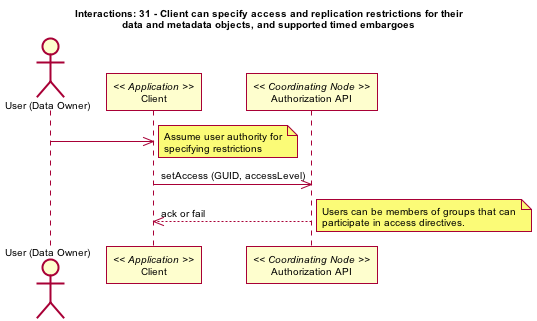

The diagram above was rendered by PlantUML. Its source (embedded in the PNG):
@startuml images/31_interaction.png
skinparam activityFontColor black
skinparam activityFontSize 10
skinparam activityFontName arial
skinparam activityArrowFontColor black
skinparam activityArrowFontSize 10
skinparam activityArrowFontName arial
skinparam classArrowFontColor black
skinparam classArrowFontSize 10
skinparam classArrowFontName arial
skinparam classAttributeFontColor black
skinparam classAttributeFontSize 10
skinparam classAttributeFontName arial
skinparam classFontColor black
skinparam classFontSize 10
skinparam classFontName arial
skinparam componentFontColor black
skinparam componentFontSize 10
skinparam componentFontName arial
skinparam componentArrowFontColor black
skinparam componentArrowFontSize 10
skinparam componentArrowFontName arial
skinparam noteFontColor black
skinparam noteFontSize 10
skinparam noteFontName arial
skinparam packageFontColor black
skinparam packageFontSize 10
skinparam packageFontName arial
skinparam sequenceActorFontColor black
skinparam sequenceActorFontSize 10
skinparam sequenceActorFontName arial
skinparam sequenceArrowFontColor black
skinparam sequenceArrowFontSize 10
skinparam sequenceArrowFontName arial
skinparam sequenceGroupingFontColor black
skinparam sequenceGroupingFontSize 10
skinparam sequenceGroupingFontName arial
skinparam sequenceGroupingHeaderFontColor black
skinparam sequenceGroupingHeaderFontSize 10
skinparam sequenceGroupingHeaderFontName arial
skinparam sequenceParticipantFontColor black
skinparam sequenceParticipantFontSize 10
skinparam sequenceParticipantFontName arial
skinparam sequenceTitleFontColor black
skinparam sequenceTitleFontSize 10
skinparam sequenceTitleFontName arial
skinparam titleFontColor black
skinparam titleFontSize 10
skinparam titleFontName arial
skinparam usecaseFontColor black
skinparam usecaseFontSize 10
skinparam usecaseFontName arial
skinparam usecaseActorFontColor black
skinparam usecaseActorFontSize 10
skinparam usecaseActorFontName arial
skinparam usecaseArrowFontColor black
skinparam usecaseArrowFontSize 10
skinparam usecaseArrowFontName arial
title Interactions: 31 - Client can specify access and replication restrictions for their\ndata and metadata objects, and supported timed embargoes
actor "User (Data Owner)" as user
participant "Client" as app_client << Application >>
user -> app_client
note right
Assume user authority for
specifying restrictions
end note
participant "Authorization API" as c_authorize << Coordinating Node >>
app_client -> c_authorize: setAccess (GUID, accessLevel)
app_client <-- c_authorize: ack or fail
note right
Users can be members of groups that can
participate in access directives.
end note
@enduml